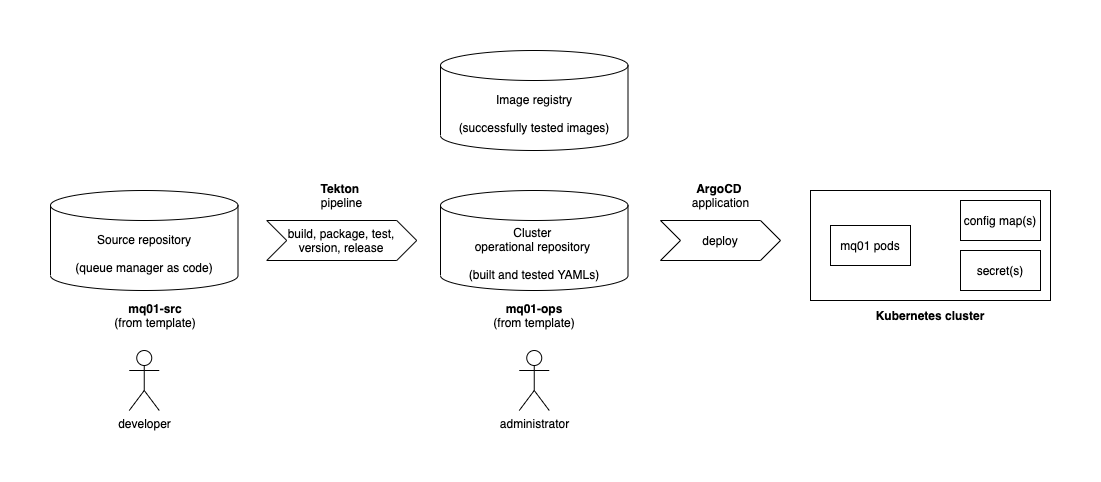

The diagram above was exported from draw.io. Its source (the exported page's mxGraphModel, read from the mxfile embedded in the PNG):
<mxGraphModel dx="1666" dy="905" grid="1" gridSize="10" guides="1" tooltips="1" connect="1" arrows="1" fold="1" page="1" pageScale="1" pageWidth="827" pageHeight="1169" math="0" shadow="0">
  <root>
    <mxCell id="0" />
    <mxCell id="1" parent="0" />
    <mxCell id="j-wncY47qk9I945-Ejjs-1" value="Source repository&lt;br&gt;&lt;br&gt;(queue manager as code)" style="shape=cylinder3;whiteSpace=wrap;html=1;boundedLbl=1;backgroundOutline=1;size=15;" parent="1" vertex="1">
      <mxGeometry x="190" y="220" width="187.5" height="100" as="geometry" />
    </mxCell>
    <mxCell id="j-wncY47qk9I945-Ejjs-2" value="Cluster &lt;br&gt;operational repository&amp;nbsp;&lt;br&gt;&lt;br&gt;(built and tested YAMLs)" style="shape=cylinder3;whiteSpace=wrap;html=1;boundedLbl=1;backgroundOutline=1;size=15;" parent="1" vertex="1">
      <mxGeometry x="580" y="220" width="187.5" height="100" as="geometry" />
    </mxCell>
    <mxCell id="j-wncY47qk9I945-Ejjs-3" value="build, package, test, version, release" style="shape=step;perimeter=stepPerimeter;whiteSpace=wrap;html=1;fixedSize=1;" parent="1" vertex="1">
      <mxGeometry x="406.25" y="250" width="150" height="40" as="geometry" />
    </mxCell>
    <mxCell id="j-wncY47qk9I945-Ejjs-4" value="deploy" style="shape=step;perimeter=stepPerimeter;whiteSpace=wrap;html=1;fixedSize=1;" parent="1" vertex="1">
      <mxGeometry x="800" y="250" width="120" height="40" as="geometry" />
    </mxCell>
    <mxCell id="j-wncY47qk9I945-Ejjs-5" value="&lt;b&gt;mq01-src&lt;/b&gt;&lt;br&gt;(from template)" style="text;html=1;strokeColor=none;fillColor=none;align=center;verticalAlign=middle;whiteSpace=wrap;rounded=0;" parent="1" vertex="1">
      <mxGeometry x="207" y="330" width="176" height="30" as="geometry" />
    </mxCell>
    <mxCell id="j-wncY47qk9I945-Ejjs-6" value="&lt;b&gt;mq01-ops&lt;/b&gt;&lt;br&gt;(from template)" style="text;html=1;strokeColor=none;fillColor=none;align=center;verticalAlign=middle;whiteSpace=wrap;rounded=0;" parent="1" vertex="1">
      <mxGeometry x="585" y="330" width="177.5" height="30" as="geometry" />
    </mxCell>
    <mxCell id="6FtCYPQx9fpVWrgTbt3w-2" value="" style="rounded=0;whiteSpace=wrap;html=1;" parent="1" vertex="1">
      <mxGeometry x="950" y="220" width="240" height="110" as="geometry" />
    </mxCell>
    <mxCell id="6FtCYPQx9fpVWrgTbt3w-3" value="Kubernetes cluster" style="text;html=1;strokeColor=none;fillColor=none;align=center;verticalAlign=middle;whiteSpace=wrap;rounded=0;fontStyle=1" parent="1" vertex="1">
      <mxGeometry x="980" y="330" width="180" height="30" as="geometry" />
    </mxCell>
    <mxCell id="6FtCYPQx9fpVWrgTbt3w-6" value="mq01&amp;nbsp;pods" style="rounded=0;whiteSpace=wrap;html=1;" parent="1" vertex="1">
      <mxGeometry x="970" y="255" width="80" height="40" as="geometry" />
    </mxCell>
    <mxCell id="6FtCYPQx9fpVWrgTbt3w-8" value="config map(s)" style="rounded=0;whiteSpace=wrap;html=1;" parent="1" vertex="1">
      <mxGeometry x="1100" y="230" width="80" height="40" as="geometry" />
    </mxCell>
    <mxCell id="6FtCYPQx9fpVWrgTbt3w-9" value="secret(s)" style="rounded=0;whiteSpace=wrap;html=1;" parent="1" vertex="1">
      <mxGeometry x="1100" y="280" width="80" height="40" as="geometry" />
    </mxCell>
    <mxCell id="6FtCYPQx9fpVWrgTbt3w-10" value="&lt;b&gt;Tekton&lt;/b&gt; &lt;br&gt;pipeline" style="text;html=1;strokeColor=none;fillColor=none;align=center;verticalAlign=middle;whiteSpace=wrap;rounded=0;" parent="1" vertex="1">
      <mxGeometry x="418.75" y="210" width="125" height="30" as="geometry" />
    </mxCell>
    <mxCell id="6FtCYPQx9fpVWrgTbt3w-11" value="&lt;b&gt;ArgoCD&lt;/b&gt; &lt;br&gt;application" style="text;html=1;strokeColor=none;fillColor=none;align=center;verticalAlign=middle;whiteSpace=wrap;rounded=0;" parent="1" vertex="1">
      <mxGeometry x="797.5" y="210" width="125" height="30" as="geometry" />
    </mxCell>
    <mxCell id="-faAT9Uqb-eq2LBU9O2p-1" value="Image registry&lt;br&gt;&lt;br&gt;(successfully tested images)" style="shape=cylinder3;whiteSpace=wrap;html=1;boundedLbl=1;backgroundOutline=1;size=15;" parent="1" vertex="1">
      <mxGeometry x="580" y="80" width="187.5" height="100" as="geometry" />
    </mxCell>
    <mxCell id="CNEnKY-MuUW3pNFNHH6E-1" value="developer" style="shape=umlActor;verticalLabelPosition=bottom;verticalAlign=top;html=1;outlineConnect=0;" parent="1" vertex="1">
      <mxGeometry x="268.75" y="380" width="30" height="60" as="geometry" />
    </mxCell>
    <mxCell id="CNEnKY-MuUW3pNFNHH6E-2" value="administrator" style="shape=umlActor;verticalLabelPosition=bottom;verticalAlign=top;html=1;outlineConnect=0;" parent="1" vertex="1">
      <mxGeometry x="658.75" y="380" width="30" height="60" as="geometry" />
    </mxCell>
  </root>
</mxGraphModel>